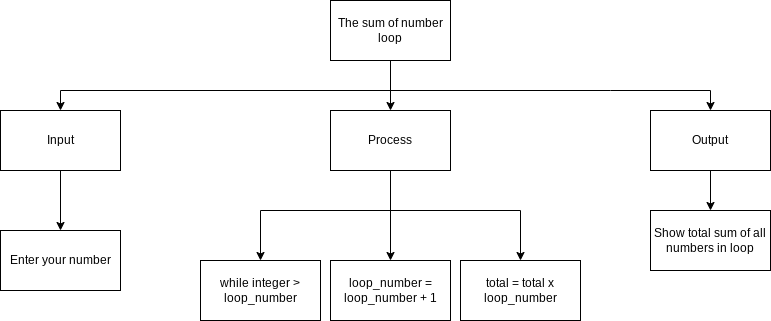

The diagram above was exported from draw.io. Its source (the exported page's mxGraphModel, read from the mxfile embedded in the PNG):
<mxGraphModel dx="1421" dy="1730" grid="1" gridSize="10" guides="1" tooltips="1" connect="1" arrows="1" fold="1" page="1" pageScale="1" pageWidth="827" pageHeight="1169" math="0" shadow="0">
  <root>
    <mxCell id="0" />
    <mxCell id="1" parent="0" />
    <mxCell id="2" style="edgeStyle=none;html=1;entryX=0.5;entryY=0;entryDx=0;entryDy=0;rounded=0;" parent="1" source="5" target="8" edge="1">
      <mxGeometry relative="1" as="geometry" />
    </mxCell>
    <mxCell id="3" style="edgeStyle=none;rounded=0;html=1;entryX=0.5;entryY=0;entryDx=0;entryDy=0;" parent="1" target="6" edge="1">
      <mxGeometry relative="1" as="geometry">
        <mxPoint x="260" y="-390.00000000000045" as="sourcePoint" />
        <Array as="points">
          <mxPoint x="-70" y="-390" />
        </Array>
      </mxGeometry>
    </mxCell>
    <mxCell id="4" style="edgeStyle=none;rounded=0;html=1;entryX=0.5;entryY=0;entryDx=0;entryDy=0;" parent="1" target="10" edge="1">
      <mxGeometry relative="1" as="geometry">
        <mxPoint x="260" y="-390.00000000000045" as="sourcePoint" />
        <Array as="points">
          <mxPoint x="480" y="-390" />
          <mxPoint x="580" y="-390" />
        </Array>
      </mxGeometry>
    </mxCell>
    <mxCell id="5" value="The sum of number loop" style="rounded=0;whiteSpace=wrap;html=1;" parent="1" vertex="1">
      <mxGeometry x="200" y="-480" width="120" height="60" as="geometry" />
    </mxCell>
    <mxCell id="18" value="" style="edgeStyle=none;html=1;" parent="1" source="6" target="11" edge="1">
      <mxGeometry relative="1" as="geometry" />
    </mxCell>
    <mxCell id="6" value="Input" style="rounded=0;whiteSpace=wrap;html=1;" parent="1" vertex="1">
      <mxGeometry x="-130" y="-370" width="120" height="60" as="geometry" />
    </mxCell>
    <mxCell id="7" style="edgeStyle=none;rounded=0;html=1;entryX=0.5;entryY=0;entryDx=0;entryDy=0;" parent="1" target="13" edge="1">
      <mxGeometry relative="1" as="geometry">
        <mxPoint x="260" y="-270" as="sourcePoint" />
        <Array as="points">
          <mxPoint x="130" y="-270" />
        </Array>
      </mxGeometry>
    </mxCell>
    <mxCell id="21" value="" style="edgeStyle=none;html=1;" parent="1" source="8" target="20" edge="1">
      <mxGeometry relative="1" as="geometry" />
    </mxCell>
    <mxCell id="23" style="edgeStyle=none;html=1;entryX=0.5;entryY=0;entryDx=0;entryDy=0;rounded=0;" parent="1" target="19" edge="1">
      <mxGeometry relative="1" as="geometry">
        <mxPoint x="260" y="-270" as="sourcePoint" />
        <Array as="points">
          <mxPoint x="390" y="-270" />
        </Array>
      </mxGeometry>
    </mxCell>
    <mxCell id="8" value="Process" style="rounded=0;whiteSpace=wrap;html=1;" parent="1" vertex="1">
      <mxGeometry x="200" y="-370" width="120" height="60" as="geometry" />
    </mxCell>
    <mxCell id="9" style="edgeStyle=none;rounded=0;html=1;" parent="1" source="10" target="14" edge="1">
      <mxGeometry relative="1" as="geometry" />
    </mxCell>
    <mxCell id="10" value="Output" style="rounded=0;whiteSpace=wrap;html=1;" parent="1" vertex="1">
      <mxGeometry x="520" y="-370" width="120" height="60" as="geometry" />
    </mxCell>
    <mxCell id="11" value="Enter your number" style="rounded=0;whiteSpace=wrap;html=1;" parent="1" vertex="1">
      <mxGeometry x="-130" y="-250" width="120" height="60" as="geometry" />
    </mxCell>
    <mxCell id="13" value="while integer &amp;gt; loop_number" style="rounded=0;whiteSpace=wrap;html=1;" parent="1" vertex="1">
      <mxGeometry x="70" y="-220" width="120" height="60" as="geometry" />
    </mxCell>
    <mxCell id="14" value="Show total sum of all numbers in loop" style="rounded=0;whiteSpace=wrap;html=1;" parent="1" vertex="1">
      <mxGeometry x="520" y="-270" width="120" height="60" as="geometry" />
    </mxCell>
    <mxCell id="19" value="total = total x loop_number" style="rounded=0;whiteSpace=wrap;html=1;" parent="1" vertex="1">
      <mxGeometry x="330" y="-220" width="120" height="60" as="geometry" />
    </mxCell>
    <mxCell id="20" value="loop_number = loop_number + 1" style="rounded=0;whiteSpace=wrap;html=1;" parent="1" vertex="1">
      <mxGeometry x="200" y="-220" width="120" height="60" as="geometry" />
    </mxCell>
  </root>
</mxGraphModel>